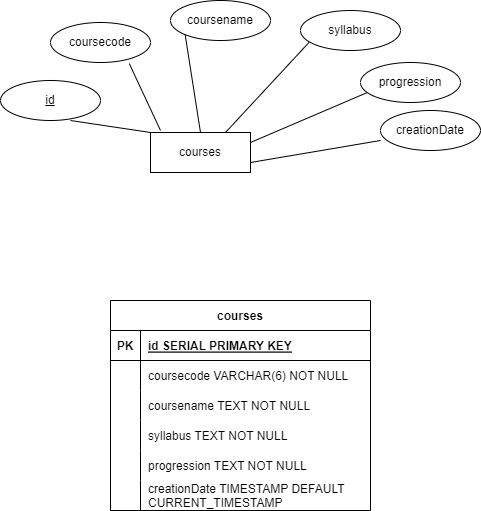

The diagram above was exported from draw.io. Its source (the exported page's mxGraphModel, read from the mxfile embedded in the PNG):
<mxGraphModel dx="817" dy="355" grid="1" gridSize="10" guides="1" tooltips="1" connect="1" arrows="1" fold="1" page="1" pageScale="1" pageWidth="827" pageHeight="1169" math="0" shadow="0">
  <root>
    <mxCell id="0" />
    <mxCell id="1" parent="0" />
    <mxCell id="2" value="courses" style="whiteSpace=wrap;html=1;align=center;" parent="1" vertex="1">
      <mxGeometry x="360" y="282" width="100" height="40" as="geometry" />
    </mxCell>
    <mxCell id="3" value="id" style="ellipse;whiteSpace=wrap;html=1;align=center;fontStyle=4;" parent="1" vertex="1">
      <mxGeometry x="210" y="230" width="100" height="40" as="geometry" />
    </mxCell>
    <mxCell id="4" value="" style="endArrow=none;html=1;rounded=0;exitX=0.7;exitY=1;exitDx=0;exitDy=0;exitPerimeter=0;entryX=0;entryY=0;entryDx=0;entryDy=0;" parent="1" source="3" target="2" edge="1">
      <mxGeometry relative="1" as="geometry">
        <mxPoint x="330" y="302" as="sourcePoint" />
        <mxPoint x="490" y="302" as="targetPoint" />
      </mxGeometry>
    </mxCell>
    <mxCell id="5" value="coursecode" style="ellipse;whiteSpace=wrap;html=1;align=center;" parent="1" vertex="1">
      <mxGeometry x="260" y="172" width="100" height="40" as="geometry" />
    </mxCell>
    <mxCell id="6" value="" style="endArrow=none;html=1;rounded=0;entryX=0.1;entryY=-0.05;entryDx=0;entryDy=0;entryPerimeter=0;exitX=0.788;exitY=1.029;exitDx=0;exitDy=0;exitPerimeter=0;" parent="1" source="5" target="2" edge="1">
      <mxGeometry relative="1" as="geometry">
        <mxPoint x="330" y="170" as="sourcePoint" />
        <mxPoint x="490" y="170" as="targetPoint" />
      </mxGeometry>
    </mxCell>
    <mxCell id="7" value="coursename" style="ellipse;whiteSpace=wrap;html=1;align=center;" parent="1" vertex="1">
      <mxGeometry x="380" y="150" width="100" height="40" as="geometry" />
    </mxCell>
    <mxCell id="8" value="" style="endArrow=none;html=1;rounded=0;exitX=0.5;exitY=0;exitDx=0;exitDy=0;entryX=0;entryY=1;entryDx=0;entryDy=0;" parent="1" source="2" target="7" edge="1">
      <mxGeometry relative="1" as="geometry">
        <mxPoint x="330" y="170" as="sourcePoint" />
        <mxPoint x="490" y="170" as="targetPoint" />
      </mxGeometry>
    </mxCell>
    <mxCell id="9" value="syllabus" style="ellipse;whiteSpace=wrap;html=1;align=center;" parent="1" vertex="1">
      <mxGeometry x="510" y="160" width="100" height="40" as="geometry" />
    </mxCell>
    <mxCell id="10" value="" style="endArrow=none;html=1;rounded=0;exitX=0.75;exitY=0;exitDx=0;exitDy=0;entryX=0.088;entryY=0.79;entryDx=0;entryDy=0;entryPerimeter=0;" parent="1" source="2" target="9" edge="1">
      <mxGeometry relative="1" as="geometry">
        <mxPoint x="330" y="170" as="sourcePoint" />
        <mxPoint x="490" y="170" as="targetPoint" />
      </mxGeometry>
    </mxCell>
    <mxCell id="11" value="progression" style="ellipse;whiteSpace=wrap;html=1;align=center;" parent="1" vertex="1">
      <mxGeometry x="570" y="212" width="100" height="40" as="geometry" />
    </mxCell>
    <mxCell id="12" value="" style="endArrow=none;html=1;rounded=0;exitX=1;exitY=0.25;exitDx=0;exitDy=0;entryX=0.063;entryY=0.756;entryDx=0;entryDy=0;entryPerimeter=0;" parent="1" source="2" target="11" edge="1">
      <mxGeometry relative="1" as="geometry">
        <mxPoint x="330" y="170" as="sourcePoint" />
        <mxPoint x="490" y="170" as="targetPoint" />
      </mxGeometry>
    </mxCell>
    <mxCell id="13" value="creationDate" style="ellipse;whiteSpace=wrap;html=1;align=center;" parent="1" vertex="1">
      <mxGeometry x="590" y="260" width="100" height="40" as="geometry" />
    </mxCell>
    <mxCell id="14" value="" style="endArrow=none;html=1;rounded=0;exitX=1;exitY=0.75;exitDx=0;exitDy=0;entryX=0;entryY=0.75;entryDx=0;entryDy=0;entryPerimeter=0;" parent="1" source="2" target="13" edge="1">
      <mxGeometry relative="1" as="geometry">
        <mxPoint x="330" y="260" as="sourcePoint" />
        <mxPoint x="490" y="260" as="targetPoint" />
      </mxGeometry>
    </mxCell>
    <mxCell id="42" value="courses" style="shape=table;startSize=30;container=1;collapsible=1;childLayout=tableLayout;fixedRows=1;rowLines=0;fontStyle=1;align=center;resizeLast=1;" parent="1" vertex="1">
      <mxGeometry x="320" y="450" width="260" height="210" as="geometry" />
    </mxCell>
    <mxCell id="43" value="" style="shape=tableRow;horizontal=0;startSize=0;swimlaneHead=0;swimlaneBody=0;fillColor=none;collapsible=0;dropTarget=0;points=[[0,0.5],[1,0.5]];portConstraint=eastwest;top=0;left=0;right=0;bottom=1;" parent="42" vertex="1">
      <mxGeometry y="30" width="260" height="30" as="geometry" />
    </mxCell>
    <mxCell id="44" value="PK" style="shape=partialRectangle;connectable=0;fillColor=none;top=0;left=0;bottom=0;right=0;fontStyle=1;overflow=hidden;" parent="43" vertex="1">
      <mxGeometry width="30" height="30" as="geometry">
        <mxRectangle width="30" height="30" as="alternateBounds" />
      </mxGeometry>
    </mxCell>
    <mxCell id="45" value="id SERIAL PRIMARY KEY" style="shape=partialRectangle;connectable=0;fillColor=none;top=0;left=0;bottom=0;right=0;align=left;spacingLeft=6;fontStyle=5;overflow=hidden;" parent="43" vertex="1">
      <mxGeometry x="30" width="230" height="30" as="geometry">
        <mxRectangle width="230" height="30" as="alternateBounds" />
      </mxGeometry>
    </mxCell>
    <mxCell id="46" value="" style="shape=tableRow;horizontal=0;startSize=0;swimlaneHead=0;swimlaneBody=0;fillColor=none;collapsible=0;dropTarget=0;points=[[0,0.5],[1,0.5]];portConstraint=eastwest;top=0;left=0;right=0;bottom=0;" parent="42" vertex="1">
      <mxGeometry y="60" width="260" height="30" as="geometry" />
    </mxCell>
    <mxCell id="47" value="" style="shape=partialRectangle;connectable=0;fillColor=none;top=0;left=0;bottom=0;right=0;editable=1;overflow=hidden;" parent="46" vertex="1">
      <mxGeometry width="30" height="30" as="geometry">
        <mxRectangle width="30" height="30" as="alternateBounds" />
      </mxGeometry>
    </mxCell>
    <mxCell id="48" value="coursecode VARCHAR(6) NOT NULL" style="shape=partialRectangle;connectable=0;fillColor=none;top=0;left=0;bottom=0;right=0;align=left;spacingLeft=6;overflow=hidden;" parent="46" vertex="1">
      <mxGeometry x="30" width="230" height="30" as="geometry">
        <mxRectangle width="230" height="30" as="alternateBounds" />
      </mxGeometry>
    </mxCell>
    <mxCell id="49" value="" style="shape=tableRow;horizontal=0;startSize=0;swimlaneHead=0;swimlaneBody=0;fillColor=none;collapsible=0;dropTarget=0;points=[[0,0.5],[1,0.5]];portConstraint=eastwest;top=0;left=0;right=0;bottom=0;" parent="42" vertex="1">
      <mxGeometry y="90" width="260" height="30" as="geometry" />
    </mxCell>
    <mxCell id="50" value="" style="shape=partialRectangle;connectable=0;fillColor=none;top=0;left=0;bottom=0;right=0;editable=1;overflow=hidden;" parent="49" vertex="1">
      <mxGeometry width="30" height="30" as="geometry">
        <mxRectangle width="30" height="30" as="alternateBounds" />
      </mxGeometry>
    </mxCell>
    <mxCell id="51" value="coursename TEXT NOT NULL" style="shape=partialRectangle;connectable=0;fillColor=none;top=0;left=0;bottom=0;right=0;align=left;spacingLeft=6;overflow=hidden;" parent="49" vertex="1">
      <mxGeometry x="30" width="230" height="30" as="geometry">
        <mxRectangle width="230" height="30" as="alternateBounds" />
      </mxGeometry>
    </mxCell>
    <mxCell id="52" value="" style="shape=tableRow;horizontal=0;startSize=0;swimlaneHead=0;swimlaneBody=0;fillColor=none;collapsible=0;dropTarget=0;points=[[0,0.5],[1,0.5]];portConstraint=eastwest;top=0;left=0;right=0;bottom=0;" parent="42" vertex="1">
      <mxGeometry y="120" width="260" height="30" as="geometry" />
    </mxCell>
    <mxCell id="53" value="" style="shape=partialRectangle;connectable=0;fillColor=none;top=0;left=0;bottom=0;right=0;editable=1;overflow=hidden;" parent="52" vertex="1">
      <mxGeometry width="30" height="30" as="geometry">
        <mxRectangle width="30" height="30" as="alternateBounds" />
      </mxGeometry>
    </mxCell>
    <mxCell id="54" value="syllabus TEXT NOT NULL" style="shape=partialRectangle;connectable=0;fillColor=none;top=0;left=0;bottom=0;right=0;align=left;spacingLeft=6;overflow=hidden;" parent="52" vertex="1">
      <mxGeometry x="30" width="230" height="30" as="geometry">
        <mxRectangle width="230" height="30" as="alternateBounds" />
      </mxGeometry>
    </mxCell>
    <mxCell id="62" style="shape=tableRow;horizontal=0;startSize=0;swimlaneHead=0;swimlaneBody=0;fillColor=none;collapsible=0;dropTarget=0;points=[[0,0.5],[1,0.5]];portConstraint=eastwest;top=0;left=0;right=0;bottom=0;" parent="42" vertex="1">
      <mxGeometry y="150" width="260" height="30" as="geometry" />
    </mxCell>
    <mxCell id="63" style="shape=partialRectangle;connectable=0;fillColor=none;top=0;left=0;bottom=0;right=0;editable=1;overflow=hidden;" parent="62" vertex="1">
      <mxGeometry width="30" height="30" as="geometry">
        <mxRectangle width="30" height="30" as="alternateBounds" />
      </mxGeometry>
    </mxCell>
    <mxCell id="64" value="progression TEXT NOT NULL" style="shape=partialRectangle;connectable=0;fillColor=none;top=0;left=0;bottom=0;right=0;align=left;spacingLeft=6;overflow=hidden;" parent="62" vertex="1">
      <mxGeometry x="30" width="230" height="30" as="geometry">
        <mxRectangle width="230" height="30" as="alternateBounds" />
      </mxGeometry>
    </mxCell>
    <mxCell id="59" style="shape=tableRow;horizontal=0;startSize=0;swimlaneHead=0;swimlaneBody=0;fillColor=none;collapsible=0;dropTarget=0;points=[[0,0.5],[1,0.5]];portConstraint=eastwest;top=0;left=0;right=0;bottom=0;" parent="42" vertex="1">
      <mxGeometry y="180" width="260" height="30" as="geometry" />
    </mxCell>
    <mxCell id="60" style="shape=partialRectangle;connectable=0;fillColor=none;top=0;left=0;bottom=0;right=0;editable=1;overflow=hidden;" parent="59" vertex="1">
      <mxGeometry width="30" height="30" as="geometry">
        <mxRectangle width="30" height="30" as="alternateBounds" />
      </mxGeometry>
    </mxCell>
    <mxCell id="61" value="creationDate TIMESTAMP DEFAULT &#10;CURRENT_TIMESTAMP" style="shape=partialRectangle;connectable=0;fillColor=none;top=0;left=0;bottom=0;right=0;align=left;spacingLeft=6;overflow=hidden;" parent="59" vertex="1">
      <mxGeometry x="30" width="230" height="30" as="geometry">
        <mxRectangle width="230" height="30" as="alternateBounds" />
      </mxGeometry>
    </mxCell>
  </root>
</mxGraphModel>